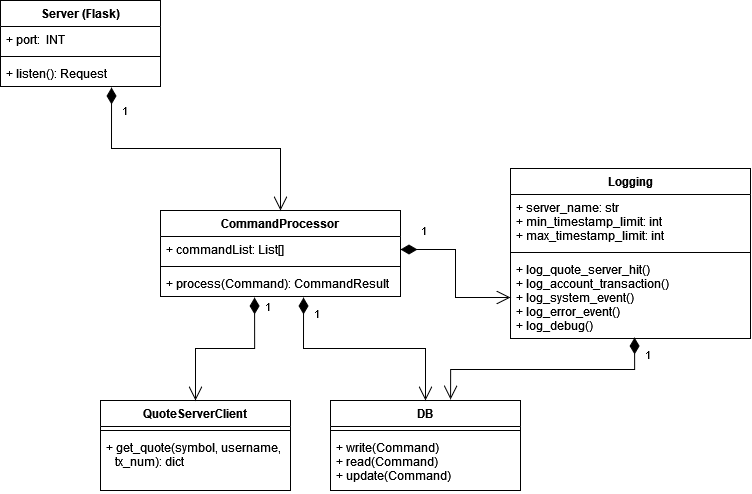

The diagram above was exported from draw.io. Its source (the exported page's mxGraphModel, read from the mxfile embedded in the PNG):
<mxGraphModel dx="1117" dy="994" grid="1" gridSize="10" guides="1" tooltips="1" connect="1" arrows="1" fold="1" page="1" pageScale="1" pageWidth="2339" pageHeight="3300" math="0" shadow="0">
  <root>
    <mxCell id="0" />
    <mxCell id="1" parent="0" />
    <mxCell id="2" value="Server (Flask)" style="swimlane;fontStyle=1;align=center;verticalAlign=top;childLayout=stackLayout;horizontal=1;startSize=26;horizontalStack=0;resizeParent=1;resizeParentMax=0;resizeLast=0;collapsible=1;marginBottom=0;" vertex="1" parent="1">
      <mxGeometry x="320" y="140" width="160" height="86" as="geometry" />
    </mxCell>
    <mxCell id="3" value="+ port:  INT" style="text;strokeColor=none;fillColor=none;align=left;verticalAlign=top;spacingLeft=4;spacingRight=4;overflow=hidden;rotatable=0;points=[[0,0.5],[1,0.5]];portConstraint=eastwest;" vertex="1" parent="2">
      <mxGeometry y="26" width="160" height="26" as="geometry" />
    </mxCell>
    <mxCell id="4" value="" style="line;strokeWidth=1;fillColor=none;align=left;verticalAlign=middle;spacingTop=-1;spacingLeft=3;spacingRight=3;rotatable=0;labelPosition=right;points=[];portConstraint=eastwest;" vertex="1" parent="2">
      <mxGeometry y="52" width="160" height="8" as="geometry" />
    </mxCell>
    <mxCell id="5" value="+ listen(): Request" style="text;strokeColor=none;fillColor=none;align=left;verticalAlign=top;spacingLeft=4;spacingRight=4;overflow=hidden;rotatable=0;points=[[0,0.5],[1,0.5]];portConstraint=eastwest;" vertex="1" parent="2">
      <mxGeometry y="60" width="160" height="26" as="geometry" />
    </mxCell>
    <mxCell id="6" value="CommandProcessor" style="swimlane;fontStyle=1;align=center;verticalAlign=top;childLayout=stackLayout;horizontal=1;startSize=26;horizontalStack=0;resizeParent=1;resizeParentMax=0;resizeLast=0;collapsible=1;marginBottom=0;" vertex="1" parent="1">
      <mxGeometry x="480" y="350" width="240" height="86" as="geometry" />
    </mxCell>
    <mxCell id="7" value="+ commandList: List[]" style="text;strokeColor=none;fillColor=none;align=left;verticalAlign=top;spacingLeft=4;spacingRight=4;overflow=hidden;rotatable=0;points=[[0,0.5],[1,0.5]];portConstraint=eastwest;" vertex="1" parent="6">
      <mxGeometry y="26" width="240" height="26" as="geometry" />
    </mxCell>
    <mxCell id="8" value="" style="line;strokeWidth=1;fillColor=none;align=left;verticalAlign=middle;spacingTop=-1;spacingLeft=3;spacingRight=3;rotatable=0;labelPosition=right;points=[];portConstraint=eastwest;" vertex="1" parent="6">
      <mxGeometry y="52" width="240" height="8" as="geometry" />
    </mxCell>
    <mxCell id="9" value="+ process(Command): CommandResult" style="text;strokeColor=none;fillColor=none;align=left;verticalAlign=top;spacingLeft=4;spacingRight=4;overflow=hidden;rotatable=0;points=[[0,0.5],[1,0.5]];portConstraint=eastwest;" vertex="1" parent="6">
      <mxGeometry y="60" width="240" height="26" as="geometry" />
    </mxCell>
    <mxCell id="10" value="1" style="endArrow=open;html=1;endSize=12;startArrow=diamondThin;startSize=14;startFill=1;edgeStyle=orthogonalEdgeStyle;align=left;verticalAlign=bottom;rounded=0;exitX=0.694;exitY=1.038;exitDx=0;exitDy=0;exitPerimeter=0;entryX=0.5;entryY=0;entryDx=0;entryDy=0;" edge="1" source="5" target="6" parent="1">
      <mxGeometry x="-0.7739" y="9" relative="1" as="geometry">
        <mxPoint x="300" y="340" as="sourcePoint" />
        <mxPoint x="460" y="340" as="targetPoint" />
        <mxPoint as="offset" />
      </mxGeometry>
    </mxCell>
    <mxCell id="11" value="DB" style="swimlane;fontStyle=1;align=center;verticalAlign=top;childLayout=stackLayout;horizontal=1;startSize=26;horizontalStack=0;resizeParent=1;resizeParentMax=0;resizeLast=0;collapsible=1;marginBottom=0;" vertex="1" parent="1">
      <mxGeometry x="650" y="540" width="190" height="90" as="geometry" />
    </mxCell>
    <mxCell id="12" value="" style="line;strokeWidth=1;fillColor=none;align=left;verticalAlign=middle;spacingTop=-1;spacingLeft=3;spacingRight=3;rotatable=0;labelPosition=right;points=[];portConstraint=eastwest;" vertex="1" parent="11">
      <mxGeometry y="26" width="190" height="8" as="geometry" />
    </mxCell>
    <mxCell id="13" value="+ write(Command)&#10;+ read(Command)&#10;+ update(Command)&#10;&#10;&#10;" style="text;strokeColor=none;fillColor=none;align=left;verticalAlign=top;spacingLeft=4;spacingRight=4;overflow=hidden;rotatable=0;points=[[0,0.5],[1,0.5]];portConstraint=eastwest;" vertex="1" parent="11">
      <mxGeometry y="34" width="190" height="56" as="geometry" />
    </mxCell>
    <mxCell id="14" value="1" style="endArrow=open;html=1;endSize=12;startArrow=diamondThin;startSize=14;startFill=1;edgeStyle=orthogonalEdgeStyle;align=left;verticalAlign=bottom;rounded=0;exitX=0.596;exitY=1.038;exitDx=0;exitDy=0;exitPerimeter=0;entryX=0.5;entryY=0;entryDx=0;entryDy=0;" edge="1" source="9" target="11" parent="1">
      <mxGeometry x="-0.7739" y="9" relative="1" as="geometry">
        <mxPoint x="630.0000000000001" y="469.99799999999993" as="sourcePoint" />
        <mxPoint x="798.96" y="593.01" as="targetPoint" />
        <mxPoint as="offset" />
      </mxGeometry>
    </mxCell>
    <mxCell id="15" value="QuoteServerClient" style="swimlane;fontStyle=1;align=center;verticalAlign=top;childLayout=stackLayout;horizontal=1;startSize=26;horizontalStack=0;resizeParent=1;resizeParentMax=0;resizeLast=0;collapsible=1;marginBottom=0;" vertex="1" parent="1">
      <mxGeometry x="420" y="540" width="190" height="90" as="geometry" />
    </mxCell>
    <mxCell id="16" value="" style="line;strokeWidth=1;fillColor=none;align=left;verticalAlign=middle;spacingTop=-1;spacingLeft=3;spacingRight=3;rotatable=0;labelPosition=right;points=[];portConstraint=eastwest;" vertex="1" parent="15">
      <mxGeometry y="26" width="190" height="8" as="geometry" />
    </mxCell>
    <mxCell id="17" value="+ get_quote(symbol, username,&#10;   tx_num): dict&#10;" style="text;strokeColor=none;fillColor=none;align=left;verticalAlign=top;spacingLeft=4;spacingRight=4;overflow=hidden;rotatable=0;points=[[0,0.5],[1,0.5]];portConstraint=eastwest;" vertex="1" parent="15">
      <mxGeometry y="34" width="190" height="56" as="geometry" />
    </mxCell>
    <mxCell id="18" value="1" style="endArrow=open;html=1;endSize=12;startArrow=diamondThin;startSize=14;startFill=1;edgeStyle=orthogonalEdgeStyle;align=left;verticalAlign=bottom;rounded=0;exitX=0.392;exitY=1.038;exitDx=0;exitDy=0;exitPerimeter=0;entryX=0.5;entryY=0;entryDx=0;entryDy=0;" edge="1" source="9" target="15" parent="1">
      <mxGeometry x="-0.7739" y="9" relative="1" as="geometry">
        <mxPoint x="633.04" y="446.98800000000006" as="sourcePoint" />
        <mxPoint x="755" y="550" as="targetPoint" />
        <mxPoint as="offset" />
      </mxGeometry>
    </mxCell>
    <mxCell id="19" value="Logging" style="swimlane;fontStyle=1;align=center;verticalAlign=top;childLayout=stackLayout;horizontal=1;startSize=26;horizontalStack=0;resizeParent=1;resizeParentMax=0;resizeLast=0;collapsible=1;marginBottom=0;" vertex="1" parent="1">
      <mxGeometry x="830" y="308" width="240" height="170" as="geometry" />
    </mxCell>
    <mxCell id="20" value="+ server_name: str&#10;+ min_timestamp_limit: int&#10;+ max_timestamp_limit: int&#10;" style="text;strokeColor=none;fillColor=none;align=left;verticalAlign=top;spacingLeft=4;spacingRight=4;overflow=hidden;rotatable=0;points=[[0,0.5],[1,0.5]];portConstraint=eastwest;" vertex="1" parent="19">
      <mxGeometry y="26" width="240" height="54" as="geometry" />
    </mxCell>
    <mxCell id="21" value="" style="line;strokeWidth=1;fillColor=none;align=left;verticalAlign=middle;spacingTop=-1;spacingLeft=3;spacingRight=3;rotatable=0;labelPosition=right;points=[];portConstraint=eastwest;" vertex="1" parent="19">
      <mxGeometry y="80" width="240" height="8" as="geometry" />
    </mxCell>
    <mxCell id="22" value="+ log_quote_server_hit()&#10;+ log_account_transaction()&#10;+ log_system_event()&#10;+ log_error_event()&#10;+ log_debug()&#10;" style="text;strokeColor=none;fillColor=none;align=left;verticalAlign=top;spacingLeft=4;spacingRight=4;overflow=hidden;rotatable=0;points=[[0,0.5],[1,0.5]];portConstraint=eastwest;" vertex="1" parent="19">
      <mxGeometry y="88" width="240" height="82" as="geometry" />
    </mxCell>
    <mxCell id="23" value="1" style="endArrow=open;html=1;endSize=12;startArrow=diamondThin;startSize=14;startFill=1;edgeStyle=orthogonalEdgeStyle;align=left;verticalAlign=bottom;rounded=0;exitX=1;exitY=0.5;exitDx=0;exitDy=0;" edge="1" source="7" target="22" parent="1">
      <mxGeometry x="-0.7739" y="9" relative="1" as="geometry">
        <mxPoint x="441.03999999999996" y="236.98800000000006" as="sourcePoint" />
        <mxPoint x="610" y="360" as="targetPoint" />
        <mxPoint as="offset" />
      </mxGeometry>
    </mxCell>
    <mxCell id="24" value="1" style="endArrow=open;html=1;endSize=12;startArrow=diamondThin;startSize=14;startFill=1;edgeStyle=orthogonalEdgeStyle;align=left;verticalAlign=bottom;rounded=0;exitX=0.517;exitY=0.988;exitDx=0;exitDy=0;exitPerimeter=0;entryX=0.632;entryY=-0.011;entryDx=0;entryDy=0;entryPerimeter=0;" edge="1" source="22" target="11" parent="1">
      <mxGeometry x="-0.7739" y="9" relative="1" as="geometry">
        <mxPoint x="730" y="399" as="sourcePoint" />
        <mxPoint x="840" y="447" as="targetPoint" />
        <mxPoint as="offset" />
      </mxGeometry>
    </mxCell>
  </root>
</mxGraphModel>